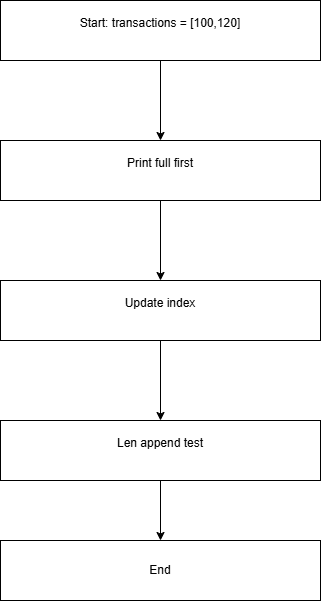

The diagram above was exported from draw.io. Its source (the exported page's mxGraphModel, read from the mxfile embedded in the PNG):
<mxGraphModel dx="731" dy="753" grid="1" gridSize="10" guides="1" tooltips="1" connect="1" arrows="1" fold="1" page="1" pageScale="1" pageWidth="850" pageHeight="1100" math="0" shadow="0">
  <root>
    <mxCell id="0" />
    <mxCell id="1" parent="0" />
    <mxCell id="WPr4K3k-fYHNT8zNcmso-3" edge="1" parent="1" source="WPr4K3k-fYHNT8zNcmso-1" style="edgeStyle=orthogonalEdgeStyle;rounded=0;orthogonalLoop=1;jettySize=auto;html=1;" target="WPr4K3k-fYHNT8zNcmso-2" value="">
      <mxGeometry relative="1" as="geometry" />
    </mxCell>
    <mxCell id="WPr4K3k-fYHNT8zNcmso-1" parent="1" style="rounded=0;whiteSpace=wrap;html=1;" value="&#10;Start: transactions = [100,120]&#10;&#10;" vertex="1">
      <mxGeometry height="60" width="320" x="280" y="40" as="geometry" />
    </mxCell>
    <mxCell id="WPr4K3k-fYHNT8zNcmso-5" edge="1" parent="1" source="WPr4K3k-fYHNT8zNcmso-2" style="edgeStyle=orthogonalEdgeStyle;rounded=0;orthogonalLoop=1;jettySize=auto;html=1;" target="WPr4K3k-fYHNT8zNcmso-4" value="">
      <mxGeometry relative="1" as="geometry" />
    </mxCell>
    <mxCell id="WPr4K3k-fYHNT8zNcmso-2" parent="1" style="rounded=0;whiteSpace=wrap;html=1;" value="&#10;Print full first&#10;&#10;" vertex="1">
      <mxGeometry height="60" width="320" x="280" y="180" as="geometry" />
    </mxCell>
    <mxCell id="WPr4K3k-fYHNT8zNcmso-7" edge="1" parent="1" source="WPr4K3k-fYHNT8zNcmso-4" style="edgeStyle=orthogonalEdgeStyle;rounded=0;orthogonalLoop=1;jettySize=auto;html=1;" target="WPr4K3k-fYHNT8zNcmso-6" value="">
      <mxGeometry relative="1" as="geometry" />
    </mxCell>
    <mxCell id="WPr4K3k-fYHNT8zNcmso-4" parent="1" style="rounded=0;whiteSpace=wrap;html=1;" value="&#10;Update index&#10;&#10;" vertex="1">
      <mxGeometry height="60" width="320" x="280" y="320" as="geometry" />
    </mxCell>
    <mxCell id="WPr4K3k-fYHNT8zNcmso-9" edge="1" parent="1" source="WPr4K3k-fYHNT8zNcmso-6" style="edgeStyle=orthogonalEdgeStyle;rounded=0;orthogonalLoop=1;jettySize=auto;html=1;" target="WPr4K3k-fYHNT8zNcmso-8" value="">
      <mxGeometry relative="1" as="geometry" />
    </mxCell>
    <mxCell id="WPr4K3k-fYHNT8zNcmso-6" parent="1" style="rounded=0;whiteSpace=wrap;html=1;" value="&#10;Len append test&#10;&#10;" vertex="1">
      <mxGeometry height="60" width="320" x="280" y="460" as="geometry" />
    </mxCell>
    <mxCell id="WPr4K3k-fYHNT8zNcmso-8" parent="1" style="rounded=0;whiteSpace=wrap;html=1;" value="End" vertex="1">
      <mxGeometry height="60" width="320" x="280" y="580" as="geometry" />
    </mxCell>
  </root>
</mxGraphModel>